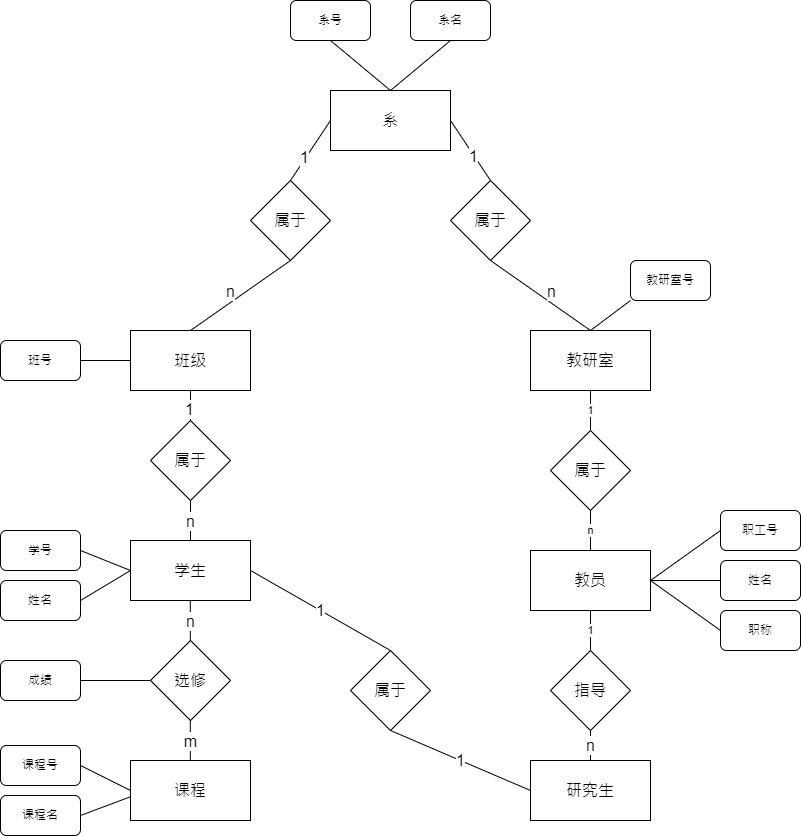

The diagram above was exported from draw.io. Its source (the exported page's mxGraphModel, read from the mxfile embedded in the PNG):
<mxGraphModel dx="1105" dy="413" grid="1" gridSize="10" guides="1" tooltips="1" connect="1" arrows="1" fold="1" page="1" pageScale="1" pageWidth="850" pageHeight="1100" math="0" shadow="0">
  <root>
    <mxCell id="0" />
    <mxCell id="1" parent="0" />
    <mxCell id="UVKUmxEZPX85mDdvoM-r-1" value="&lt;font style=&quot;font-size: 16px;&quot;&gt;系&lt;/font&gt;" style="rounded=0;whiteSpace=wrap;html=1;" vertex="1" parent="1">
      <mxGeometry x="270" y="240" width="120" height="60" as="geometry" />
    </mxCell>
    <mxCell id="UVKUmxEZPX85mDdvoM-r-2" value="属于" style="rhombus;whiteSpace=wrap;html=1;fontSize=16;" vertex="1" parent="1">
      <mxGeometry x="190" y="330" width="80" height="80" as="geometry" />
    </mxCell>
    <mxCell id="UVKUmxEZPX85mDdvoM-r-3" value="属于" style="rhombus;whiteSpace=wrap;html=1;fontSize=16;" vertex="1" parent="1">
      <mxGeometry x="390" y="330" width="80" height="80" as="geometry" />
    </mxCell>
    <mxCell id="UVKUmxEZPX85mDdvoM-r-4" value="" style="endArrow=none;html=1;rounded=0;fontSize=16;entryX=0;entryY=0.5;entryDx=0;entryDy=0;exitX=0.5;exitY=0;exitDx=0;exitDy=0;" edge="1" parent="1" source="UVKUmxEZPX85mDdvoM-r-2" target="UVKUmxEZPX85mDdvoM-r-1">
      <mxGeometry width="50" height="50" relative="1" as="geometry">
        <mxPoint x="220" y="370" as="sourcePoint" />
        <mxPoint x="270" y="320" as="targetPoint" />
      </mxGeometry>
    </mxCell>
    <mxCell id="UVKUmxEZPX85mDdvoM-r-5" value="1" style="edgeLabel;html=1;align=center;verticalAlign=middle;resizable=0;points=[];fontSize=16;" vertex="1" connectable="0" parent="UVKUmxEZPX85mDdvoM-r-4">
      <mxGeometry x="-0.2405" y="1" relative="1" as="geometry">
        <mxPoint as="offset" />
      </mxGeometry>
    </mxCell>
    <mxCell id="UVKUmxEZPX85mDdvoM-r-6" value="" style="endArrow=none;html=1;rounded=0;fontSize=16;entryX=1;entryY=0.5;entryDx=0;entryDy=0;exitX=0.5;exitY=0;exitDx=0;exitDy=0;" edge="1" parent="1" source="UVKUmxEZPX85mDdvoM-r-3" target="UVKUmxEZPX85mDdvoM-r-1">
      <mxGeometry width="50" height="50" relative="1" as="geometry">
        <mxPoint x="320" y="410" as="sourcePoint" />
        <mxPoint x="370" y="360" as="targetPoint" />
      </mxGeometry>
    </mxCell>
    <mxCell id="UVKUmxEZPX85mDdvoM-r-7" value="1" style="edgeLabel;html=1;align=center;verticalAlign=middle;resizable=0;points=[];fontSize=16;" vertex="1" connectable="0" parent="UVKUmxEZPX85mDdvoM-r-6">
      <mxGeometry x="-0.1905" y="1" relative="1" as="geometry">
        <mxPoint as="offset" />
      </mxGeometry>
    </mxCell>
    <mxCell id="UVKUmxEZPX85mDdvoM-r-8" value="班级" style="rounded=0;whiteSpace=wrap;html=1;fontSize=16;" vertex="1" parent="1">
      <mxGeometry x="70" y="480" width="120" height="60" as="geometry" />
    </mxCell>
    <mxCell id="UVKUmxEZPX85mDdvoM-r-9" value="" style="endArrow=none;html=1;rounded=0;fontSize=16;entryX=0.5;entryY=1;entryDx=0;entryDy=0;exitX=0.5;exitY=0;exitDx=0;exitDy=0;" edge="1" parent="1" source="UVKUmxEZPX85mDdvoM-r-8" target="UVKUmxEZPX85mDdvoM-r-2">
      <mxGeometry width="50" height="50" relative="1" as="geometry">
        <mxPoint x="300" y="490" as="sourcePoint" />
        <mxPoint x="350" y="440" as="targetPoint" />
      </mxGeometry>
    </mxCell>
    <mxCell id="UVKUmxEZPX85mDdvoM-r-10" value="n" style="edgeLabel;html=1;align=center;verticalAlign=middle;resizable=0;points=[];fontSize=16;" vertex="1" connectable="0" parent="UVKUmxEZPX85mDdvoM-r-9">
      <mxGeometry x="-0.2157" relative="1" as="geometry">
        <mxPoint y="-12" as="offset" />
      </mxGeometry>
    </mxCell>
    <mxCell id="UVKUmxEZPX85mDdvoM-r-74" value="1" style="edgeStyle=none;rounded=0;orthogonalLoop=1;jettySize=auto;html=1;exitX=0.5;exitY=1;exitDx=0;exitDy=0;entryX=0.5;entryY=0;entryDx=0;entryDy=0;endArrow=none;endFill=0;" edge="1" parent="1" source="UVKUmxEZPX85mDdvoM-r-11" target="UVKUmxEZPX85mDdvoM-r-73">
      <mxGeometry relative="1" as="geometry" />
    </mxCell>
    <mxCell id="UVKUmxEZPX85mDdvoM-r-11" value="教研室" style="rounded=0;whiteSpace=wrap;html=1;fontSize=16;" vertex="1" parent="1">
      <mxGeometry x="470" y="480" width="120" height="60" as="geometry" />
    </mxCell>
    <mxCell id="UVKUmxEZPX85mDdvoM-r-12" value="" style="endArrow=none;html=1;rounded=0;fontSize=16;entryX=0.5;entryY=1;entryDx=0;entryDy=0;exitX=0.5;exitY=0;exitDx=0;exitDy=0;" edge="1" parent="1" source="UVKUmxEZPX85mDdvoM-r-11" target="UVKUmxEZPX85mDdvoM-r-3">
      <mxGeometry width="50" height="50" relative="1" as="geometry">
        <mxPoint x="240" y="490" as="sourcePoint" />
        <mxPoint x="240" y="420" as="targetPoint" />
      </mxGeometry>
    </mxCell>
    <mxCell id="UVKUmxEZPX85mDdvoM-r-13" value="n" style="edgeLabel;html=1;align=center;verticalAlign=middle;resizable=0;points=[];fontSize=16;" vertex="1" connectable="0" parent="UVKUmxEZPX85mDdvoM-r-12">
      <mxGeometry x="-0.2157" relative="1" as="geometry">
        <mxPoint y="-12" as="offset" />
      </mxGeometry>
    </mxCell>
    <mxCell id="UVKUmxEZPX85mDdvoM-r-28" style="edgeStyle=orthogonalEdgeStyle;rounded=0;orthogonalLoop=1;jettySize=auto;html=1;exitX=0.5;exitY=1;exitDx=0;exitDy=0;entryX=0.5;entryY=0;entryDx=0;entryDy=0;fontSize=16;endArrow=none;endFill=0;" edge="1" parent="1" source="UVKUmxEZPX85mDdvoM-r-30" target="UVKUmxEZPX85mDdvoM-r-33">
      <mxGeometry relative="1" as="geometry" />
    </mxCell>
    <mxCell id="UVKUmxEZPX85mDdvoM-r-29" value="n" style="edgeLabel;html=1;align=center;verticalAlign=middle;resizable=0;points=[];fontSize=16;" vertex="1" connectable="0" parent="UVKUmxEZPX85mDdvoM-r-28">
      <mxGeometry x="0.2758" y="-1" relative="1" as="geometry">
        <mxPoint x="1" y="-5" as="offset" />
      </mxGeometry>
    </mxCell>
    <mxCell id="UVKUmxEZPX85mDdvoM-r-30" value="属于" style="rhombus;whiteSpace=wrap;html=1;fontSize=16;" vertex="1" parent="1">
      <mxGeometry x="90" y="570" width="80" height="80" as="geometry" />
    </mxCell>
    <mxCell id="UVKUmxEZPX85mDdvoM-r-31" value="" style="endArrow=none;html=1;rounded=0;fontSize=16;entryX=0.5;entryY=1;entryDx=0;entryDy=0;exitX=0.5;exitY=0;exitDx=0;exitDy=0;" edge="1" parent="1" source="UVKUmxEZPX85mDdvoM-r-30" target="UVKUmxEZPX85mDdvoM-r-8">
      <mxGeometry width="50" height="50" relative="1" as="geometry">
        <mxPoint x="240" y="340" as="sourcePoint" />
        <mxPoint x="280" y="280" as="targetPoint" />
      </mxGeometry>
    </mxCell>
    <mxCell id="UVKUmxEZPX85mDdvoM-r-32" value="1" style="edgeLabel;html=1;align=center;verticalAlign=middle;resizable=0;points=[];fontSize=16;" vertex="1" connectable="0" parent="UVKUmxEZPX85mDdvoM-r-31">
      <mxGeometry x="-0.2405" y="1" relative="1" as="geometry">
        <mxPoint as="offset" />
      </mxGeometry>
    </mxCell>
    <mxCell id="UVKUmxEZPX85mDdvoM-r-33" value="学生" style="rounded=0;whiteSpace=wrap;html=1;fontSize=16;" vertex="1" parent="1">
      <mxGeometry x="70" y="690" width="120" height="60" as="geometry" />
    </mxCell>
    <mxCell id="UVKUmxEZPX85mDdvoM-r-34" value="课程" style="rounded=0;whiteSpace=wrap;html=1;fontSize=16;" vertex="1" parent="1">
      <mxGeometry x="70" y="910" width="120" height="60" as="geometry" />
    </mxCell>
    <mxCell id="UVKUmxEZPX85mDdvoM-r-35" value="选修" style="rhombus;whiteSpace=wrap;html=1;fontSize=16;" vertex="1" parent="1">
      <mxGeometry x="90" y="790" width="80" height="80" as="geometry" />
    </mxCell>
    <mxCell id="UVKUmxEZPX85mDdvoM-r-36" style="edgeStyle=orthogonalEdgeStyle;rounded=0;orthogonalLoop=1;jettySize=auto;html=1;exitX=0.5;exitY=1;exitDx=0;exitDy=0;entryX=0.5;entryY=0;entryDx=0;entryDy=0;fontSize=16;endArrow=none;endFill=0;" edge="1" parent="1">
      <mxGeometry relative="1" as="geometry">
        <mxPoint x="129.81999999999994" y="750" as="sourcePoint" />
        <mxPoint x="129.81999999999994" y="790" as="targetPoint" />
      </mxGeometry>
    </mxCell>
    <mxCell id="UVKUmxEZPX85mDdvoM-r-37" value="n" style="edgeLabel;html=1;align=center;verticalAlign=middle;resizable=0;points=[];fontSize=16;" vertex="1" connectable="0" parent="UVKUmxEZPX85mDdvoM-r-36">
      <mxGeometry x="0.2758" y="-1" relative="1" as="geometry">
        <mxPoint x="1" y="-5" as="offset" />
      </mxGeometry>
    </mxCell>
    <mxCell id="UVKUmxEZPX85mDdvoM-r-38" style="edgeStyle=orthogonalEdgeStyle;rounded=0;orthogonalLoop=1;jettySize=auto;html=1;exitX=0.5;exitY=1;exitDx=0;exitDy=0;entryX=0.5;entryY=0;entryDx=0;entryDy=0;fontSize=16;endArrow=none;endFill=0;" edge="1" parent="1">
      <mxGeometry relative="1" as="geometry">
        <mxPoint x="129.81999999999994" y="870" as="sourcePoint" />
        <mxPoint x="129.81999999999994" y="910" as="targetPoint" />
      </mxGeometry>
    </mxCell>
    <mxCell id="UVKUmxEZPX85mDdvoM-r-39" value="m" style="edgeLabel;html=1;align=center;verticalAlign=middle;resizable=0;points=[];fontSize=16;" vertex="1" connectable="0" parent="UVKUmxEZPX85mDdvoM-r-38">
      <mxGeometry x="0.2758" y="-1" relative="1" as="geometry">
        <mxPoint x="1" y="-5" as="offset" />
      </mxGeometry>
    </mxCell>
    <mxCell id="UVKUmxEZPX85mDdvoM-r-40" value="研究生" style="rounded=0;whiteSpace=wrap;html=1;fontSize=16;" vertex="1" parent="1">
      <mxGeometry x="470" y="910" width="120" height="60" as="geometry" />
    </mxCell>
    <mxCell id="UVKUmxEZPX85mDdvoM-r-41" value="指导" style="rhombus;whiteSpace=wrap;html=1;fontSize=16;" vertex="1" parent="1">
      <mxGeometry x="490" y="800" width="80" height="80" as="geometry" />
    </mxCell>
    <mxCell id="UVKUmxEZPX85mDdvoM-r-42" value="属于" style="rhombus;whiteSpace=wrap;html=1;fontSize=16;" vertex="1" parent="1">
      <mxGeometry x="290" y="800" width="80" height="80" as="geometry" />
    </mxCell>
    <mxCell id="UVKUmxEZPX85mDdvoM-r-43" value="1" style="endArrow=none;html=1;rounded=0;fontSize=16;entryX=1;entryY=0.5;entryDx=0;entryDy=0;exitX=0.5;exitY=0;exitDx=0;exitDy=0;" edge="1" parent="1" source="UVKUmxEZPX85mDdvoM-r-42" target="UVKUmxEZPX85mDdvoM-r-33">
      <mxGeometry width="50" height="50" relative="1" as="geometry">
        <mxPoint x="280" y="780" as="sourcePoint" />
        <mxPoint x="290" y="730" as="targetPoint" />
      </mxGeometry>
    </mxCell>
    <mxCell id="UVKUmxEZPX85mDdvoM-r-44" value="1" style="endArrow=none;html=1;rounded=0;fontSize=16;entryX=0.5;entryY=1;entryDx=0;entryDy=0;exitX=0;exitY=0.5;exitDx=0;exitDy=0;" edge="1" parent="1" source="UVKUmxEZPX85mDdvoM-r-40" target="UVKUmxEZPX85mDdvoM-r-42">
      <mxGeometry width="50" height="50" relative="1" as="geometry">
        <mxPoint x="300" y="840" as="sourcePoint" />
        <mxPoint x="330" y="935" as="targetPoint" />
      </mxGeometry>
    </mxCell>
    <mxCell id="UVKUmxEZPX85mDdvoM-r-45" value="n" style="endArrow=none;html=1;rounded=0;fontSize=16;entryX=0.5;entryY=1;entryDx=0;entryDy=0;exitX=0.5;exitY=0;exitDx=0;exitDy=0;" edge="1" parent="1" source="UVKUmxEZPX85mDdvoM-r-40" target="UVKUmxEZPX85mDdvoM-r-41">
      <mxGeometry width="50" height="50" relative="1" as="geometry">
        <mxPoint x="530" y="915" as="sourcePoint" />
        <mxPoint x="580" y="865" as="targetPoint" />
      </mxGeometry>
    </mxCell>
    <mxCell id="UVKUmxEZPX85mDdvoM-r-52" style="rounded=0;orthogonalLoop=1;jettySize=auto;html=1;exitX=0.5;exitY=1;exitDx=0;exitDy=0;entryX=0.5;entryY=0;entryDx=0;entryDy=0;endArrow=none;endFill=0;" edge="1" parent="1" source="UVKUmxEZPX85mDdvoM-r-48" target="UVKUmxEZPX85mDdvoM-r-1">
      <mxGeometry relative="1" as="geometry" />
    </mxCell>
    <mxCell id="UVKUmxEZPX85mDdvoM-r-48" value="系号" style="rounded=1;whiteSpace=wrap;html=1;" vertex="1" parent="1">
      <mxGeometry x="230" y="150" width="80" height="40" as="geometry" />
    </mxCell>
    <mxCell id="UVKUmxEZPX85mDdvoM-r-53" style="edgeStyle=none;rounded=0;orthogonalLoop=1;jettySize=auto;html=1;exitX=0.5;exitY=1;exitDx=0;exitDy=0;entryX=0.5;entryY=0;entryDx=0;entryDy=0;endArrow=none;endFill=0;" edge="1" parent="1" source="UVKUmxEZPX85mDdvoM-r-49" target="UVKUmxEZPX85mDdvoM-r-1">
      <mxGeometry relative="1" as="geometry" />
    </mxCell>
    <mxCell id="UVKUmxEZPX85mDdvoM-r-49" value="系名" style="rounded=1;whiteSpace=wrap;html=1;" vertex="1" parent="1">
      <mxGeometry x="350" y="150" width="80" height="40" as="geometry" />
    </mxCell>
    <mxCell id="UVKUmxEZPX85mDdvoM-r-58" style="edgeStyle=none;rounded=0;orthogonalLoop=1;jettySize=auto;html=1;exitX=1;exitY=0.5;exitDx=0;exitDy=0;entryX=0;entryY=0.5;entryDx=0;entryDy=0;endArrow=none;endFill=0;" edge="1" parent="1" source="UVKUmxEZPX85mDdvoM-r-56" target="UVKUmxEZPX85mDdvoM-r-8">
      <mxGeometry relative="1" as="geometry" />
    </mxCell>
    <mxCell id="UVKUmxEZPX85mDdvoM-r-56" value="班号" style="rounded=1;whiteSpace=wrap;html=1;" vertex="1" parent="1">
      <mxGeometry x="-60" y="490" width="80" height="40" as="geometry" />
    </mxCell>
    <mxCell id="UVKUmxEZPX85mDdvoM-r-61" style="edgeStyle=none;rounded=0;orthogonalLoop=1;jettySize=auto;html=1;exitX=0;exitY=1;exitDx=0;exitDy=0;entryX=0.5;entryY=0;entryDx=0;entryDy=0;endArrow=none;endFill=0;" edge="1" parent="1" source="UVKUmxEZPX85mDdvoM-r-60" target="UVKUmxEZPX85mDdvoM-r-11">
      <mxGeometry relative="1" as="geometry" />
    </mxCell>
    <mxCell id="UVKUmxEZPX85mDdvoM-r-60" value="教研室号" style="rounded=1;whiteSpace=wrap;html=1;" vertex="1" parent="1">
      <mxGeometry x="570" y="410" width="80" height="40" as="geometry" />
    </mxCell>
    <mxCell id="UVKUmxEZPX85mDdvoM-r-63" style="edgeStyle=none;rounded=0;orthogonalLoop=1;jettySize=auto;html=1;exitX=1;exitY=0.5;exitDx=0;exitDy=0;entryX=0;entryY=0.5;entryDx=0;entryDy=0;endArrow=none;endFill=0;" edge="1" parent="1" source="UVKUmxEZPX85mDdvoM-r-62" target="UVKUmxEZPX85mDdvoM-r-33">
      <mxGeometry relative="1" as="geometry" />
    </mxCell>
    <mxCell id="UVKUmxEZPX85mDdvoM-r-62" value="学号" style="rounded=1;whiteSpace=wrap;html=1;" vertex="1" parent="1">
      <mxGeometry x="-60" y="680" width="80" height="40" as="geometry" />
    </mxCell>
    <mxCell id="UVKUmxEZPX85mDdvoM-r-65" style="edgeStyle=none;rounded=0;orthogonalLoop=1;jettySize=auto;html=1;exitX=1;exitY=0.5;exitDx=0;exitDy=0;entryX=0;entryY=0.5;entryDx=0;entryDy=0;endArrow=none;endFill=0;" edge="1" parent="1" source="UVKUmxEZPX85mDdvoM-r-64" target="UVKUmxEZPX85mDdvoM-r-33">
      <mxGeometry relative="1" as="geometry" />
    </mxCell>
    <mxCell id="UVKUmxEZPX85mDdvoM-r-64" value="姓名" style="rounded=1;whiteSpace=wrap;html=1;" vertex="1" parent="1">
      <mxGeometry x="-60" y="730" width="80" height="40" as="geometry" />
    </mxCell>
    <mxCell id="UVKUmxEZPX85mDdvoM-r-68" style="edgeStyle=none;rounded=0;orthogonalLoop=1;jettySize=auto;html=1;exitX=1;exitY=0.5;exitDx=0;exitDy=0;entryX=0;entryY=0.5;entryDx=0;entryDy=0;endArrow=none;endFill=0;" edge="1" parent="1" source="UVKUmxEZPX85mDdvoM-r-66" target="UVKUmxEZPX85mDdvoM-r-34">
      <mxGeometry relative="1" as="geometry" />
    </mxCell>
    <mxCell id="UVKUmxEZPX85mDdvoM-r-66" value="课程号" style="rounded=1;whiteSpace=wrap;html=1;" vertex="1" parent="1">
      <mxGeometry x="-60" y="895" width="80" height="40" as="geometry" />
    </mxCell>
    <mxCell id="UVKUmxEZPX85mDdvoM-r-71" style="edgeStyle=none;rounded=0;orthogonalLoop=1;jettySize=auto;html=1;exitX=1;exitY=0.5;exitDx=0;exitDy=0;entryX=-0.005;entryY=0.608;entryDx=0;entryDy=0;entryPerimeter=0;endArrow=none;endFill=0;" edge="1" parent="1" source="UVKUmxEZPX85mDdvoM-r-67" target="UVKUmxEZPX85mDdvoM-r-34">
      <mxGeometry relative="1" as="geometry" />
    </mxCell>
    <mxCell id="UVKUmxEZPX85mDdvoM-r-67" value="课程名" style="rounded=1;whiteSpace=wrap;html=1;" vertex="1" parent="1">
      <mxGeometry x="-60" y="945" width="80" height="40" as="geometry" />
    </mxCell>
    <mxCell id="UVKUmxEZPX85mDdvoM-r-84" value="1" style="edgeStyle=none;rounded=0;orthogonalLoop=1;jettySize=auto;html=1;exitX=0.5;exitY=1;exitDx=0;exitDy=0;entryX=0.5;entryY=0;entryDx=0;entryDy=0;endArrow=none;endFill=0;" edge="1" parent="1" source="UVKUmxEZPX85mDdvoM-r-72" target="UVKUmxEZPX85mDdvoM-r-41">
      <mxGeometry relative="1" as="geometry" />
    </mxCell>
    <mxCell id="UVKUmxEZPX85mDdvoM-r-72" value="教员" style="rounded=0;whiteSpace=wrap;html=1;fontSize=16;" vertex="1" parent="1">
      <mxGeometry x="470" y="700" width="120" height="60" as="geometry" />
    </mxCell>
    <mxCell id="UVKUmxEZPX85mDdvoM-r-75" value="n" style="edgeStyle=none;rounded=0;orthogonalLoop=1;jettySize=auto;html=1;exitX=0.5;exitY=1;exitDx=0;exitDy=0;entryX=0.5;entryY=0;entryDx=0;entryDy=0;endArrow=none;endFill=0;" edge="1" parent="1" source="UVKUmxEZPX85mDdvoM-r-73" target="UVKUmxEZPX85mDdvoM-r-72">
      <mxGeometry relative="1" as="geometry" />
    </mxCell>
    <mxCell id="UVKUmxEZPX85mDdvoM-r-73" value="属于" style="rhombus;whiteSpace=wrap;html=1;fontSize=16;" vertex="1" parent="1">
      <mxGeometry x="490" y="580" width="80" height="80" as="geometry" />
    </mxCell>
    <mxCell id="UVKUmxEZPX85mDdvoM-r-82" style="edgeStyle=none;rounded=0;orthogonalLoop=1;jettySize=auto;html=1;exitX=0;exitY=0.5;exitDx=0;exitDy=0;entryX=1;entryY=0.5;entryDx=0;entryDy=0;endArrow=none;endFill=0;" edge="1" parent="1" source="UVKUmxEZPX85mDdvoM-r-78" target="UVKUmxEZPX85mDdvoM-r-72">
      <mxGeometry relative="1" as="geometry" />
    </mxCell>
    <mxCell id="UVKUmxEZPX85mDdvoM-r-78" value="职工号" style="rounded=1;whiteSpace=wrap;html=1;" vertex="1" parent="1">
      <mxGeometry x="660" y="660" width="80" height="40" as="geometry" />
    </mxCell>
    <mxCell id="UVKUmxEZPX85mDdvoM-r-83" style="edgeStyle=none;rounded=0;orthogonalLoop=1;jettySize=auto;html=1;exitX=0;exitY=0.5;exitDx=0;exitDy=0;entryX=1;entryY=0.5;entryDx=0;entryDy=0;endArrow=none;endFill=0;" edge="1" parent="1" source="UVKUmxEZPX85mDdvoM-r-79" target="UVKUmxEZPX85mDdvoM-r-72">
      <mxGeometry relative="1" as="geometry" />
    </mxCell>
    <mxCell id="UVKUmxEZPX85mDdvoM-r-79" value="姓名" style="rounded=1;whiteSpace=wrap;html=1;" vertex="1" parent="1">
      <mxGeometry x="660" y="710" width="80" height="40" as="geometry" />
    </mxCell>
    <mxCell id="UVKUmxEZPX85mDdvoM-r-86" style="edgeStyle=none;rounded=0;orthogonalLoop=1;jettySize=auto;html=1;exitX=0;exitY=0.5;exitDx=0;exitDy=0;entryX=1;entryY=0.5;entryDx=0;entryDy=0;endArrow=none;endFill=0;" edge="1" parent="1" source="UVKUmxEZPX85mDdvoM-r-85" target="UVKUmxEZPX85mDdvoM-r-72">
      <mxGeometry relative="1" as="geometry" />
    </mxCell>
    <mxCell id="UVKUmxEZPX85mDdvoM-r-85" value="职称" style="rounded=1;whiteSpace=wrap;html=1;" vertex="1" parent="1">
      <mxGeometry x="660" y="760" width="80" height="40" as="geometry" />
    </mxCell>
    <mxCell id="UVKUmxEZPX85mDdvoM-r-88" style="edgeStyle=none;rounded=0;orthogonalLoop=1;jettySize=auto;html=1;exitX=1;exitY=0.5;exitDx=0;exitDy=0;entryX=0;entryY=0.5;entryDx=0;entryDy=0;endArrow=none;endFill=0;" edge="1" parent="1" source="UVKUmxEZPX85mDdvoM-r-87" target="UVKUmxEZPX85mDdvoM-r-35">
      <mxGeometry relative="1" as="geometry" />
    </mxCell>
    <mxCell id="UVKUmxEZPX85mDdvoM-r-87" value="成绩" style="rounded=1;whiteSpace=wrap;html=1;" vertex="1" parent="1">
      <mxGeometry x="-60" y="810" width="80" height="40" as="geometry" />
    </mxCell>
  </root>
</mxGraphModel>